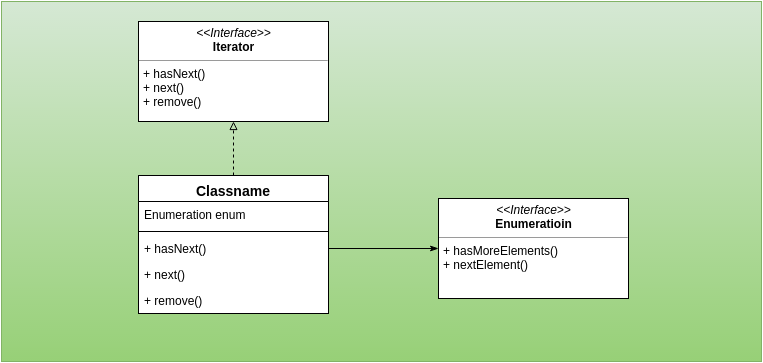

The diagram above was exported from draw.io. Its source (the exported page's mxGraphModel, read from the mxfile embedded in the PNG):
<mxGraphModel dx="823" dy="589" grid="1" gridSize="10" guides="1" tooltips="1" connect="1" arrows="1" fold="1" page="1" pageScale="1" pageWidth="826" pageHeight="1169" background="#ffffff" math="0" shadow="0">
  <root>
    <mxCell id="0" />
    <mxCell id="1" parent="0" />
    <mxCell id="37" value="" style="whiteSpace=wrap;html=1;fontSize=14;plain-green" parent="1" vertex="1">
      <mxGeometry x="33" y="30" width="760" height="360" as="geometry" />
    </mxCell>
    <mxCell id="36" value="" style="group" parent="1" vertex="1" connectable="0">
      <mxGeometry x="43" y="70" width="740" height="268" as="geometry" />
    </mxCell>
    <mxCell id="89" value="&lt;p style=&quot;margin: 0px ; margin-top: 4px ; text-align: center&quot;&gt;&lt;i&gt;&amp;lt;&amp;lt;Interface&amp;gt;&amp;gt;&lt;/i&gt;&lt;br&gt;&lt;b&gt;Enumeratioin&lt;/b&gt;&lt;/p&gt;&lt;hr size=&quot;1&quot;&gt;&lt;p style=&quot;margin: 0px ; margin-left: 4px&quot;&gt;+ hasMoreElements()&lt;/p&gt;&lt;p style=&quot;margin: 0px ; margin-left: 4px&quot;&gt;+ nextElement()&lt;/p&gt;" style="verticalAlign=top;align=left;overflow=fill;fontSize=12;fontFamily=Helvetica;html=1;fillColor=#FFFFFF;" parent="1" vertex="1">
      <mxGeometry x="470" y="227" width="190" height="100" as="geometry" />
    </mxCell>
    <mxCell id="117" value="&lt;p style=&quot;margin: 0px ; margin-top: 4px ; text-align: center&quot;&gt;&lt;i&gt;&amp;lt;&amp;lt;Interface&amp;gt;&amp;gt;&lt;/i&gt;&lt;br&gt;&lt;b&gt;Iterator&lt;/b&gt;&lt;/p&gt;&lt;hr size=&quot;1&quot;&gt;&lt;p style=&quot;margin: 0px ; margin-left: 4px&quot;&gt;+ hasNext()&lt;/p&gt;&lt;p style=&quot;margin: 0px ; margin-left: 4px&quot;&gt;+ next()&lt;/p&gt;&lt;p style=&quot;margin: 0px ; margin-left: 4px&quot;&gt;+ remove()&lt;/p&gt;" style="verticalAlign=top;align=left;overflow=fill;fontSize=12;fontFamily=Helvetica;html=1;fillColor=#FFFFFF;" vertex="1" parent="1">
      <mxGeometry x="170" y="50" width="190" height="100" as="geometry" />
    </mxCell>
    <mxCell id="129" style="edgeStyle=none;rounded=0;html=1;exitX=0.5;exitY=0;startArrow=none;startFill=0;endArrow=block;endFill=0;jettySize=auto;orthogonalLoop=1;fontSize=14;dashed=1;" edge="1" parent="1" source="120" target="117">
      <mxGeometry relative="1" as="geometry" />
    </mxCell>
    <mxCell id="120" value="Classname" style="swimlane;html=1;fontStyle=1;align=center;verticalAlign=top;childLayout=stackLayout;horizontal=1;startSize=26;horizontalStack=0;resizeParent=1;resizeLast=0;collapsible=1;marginBottom=0;swimlaneFillColor=#ffffff;fillColor=#FFFFFF;fontSize=14;" vertex="1" parent="1">
      <mxGeometry x="170" y="204" width="190" height="138" as="geometry" />
    </mxCell>
    <mxCell id="127" value="Enumeration enum" style="text;html=1;strokeColor=none;fillColor=none;align=left;verticalAlign=top;spacingLeft=4;spacingRight=4;whiteSpace=wrap;overflow=hidden;rotatable=0;points=[[0,0.5],[1,0.5]];portConstraint=eastwest;" vertex="1" parent="120">
      <mxGeometry y="26" width="190" height="26" as="geometry" />
    </mxCell>
    <mxCell id="126" value="" style="line;html=1;strokeWidth=1;fillColor=none;align=left;verticalAlign=middle;spacingTop=-1;spacingLeft=3;spacingRight=3;rotatable=0;labelPosition=right;points=[];portConstraint=eastwest;fontSize=14;" vertex="1" parent="120">
      <mxGeometry y="52" width="190" height="8" as="geometry" />
    </mxCell>
    <mxCell id="123" value="+ hasNext()" style="text;html=1;strokeColor=none;fillColor=none;align=left;verticalAlign=top;spacingLeft=4;spacingRight=4;whiteSpace=wrap;overflow=hidden;rotatable=0;points=[[0,0.5],[1,0.5]];portConstraint=eastwest;" vertex="1" parent="120">
      <mxGeometry y="60" width="190" height="26" as="geometry" />
    </mxCell>
    <mxCell id="124" value="+ next()" style="text;html=1;strokeColor=none;fillColor=none;align=left;verticalAlign=top;spacingLeft=4;spacingRight=4;whiteSpace=wrap;overflow=hidden;rotatable=0;points=[[0,0.5],[1,0.5]];portConstraint=eastwest;" vertex="1" parent="120">
      <mxGeometry y="86" width="190" height="26" as="geometry" />
    </mxCell>
    <mxCell id="125" value="+ remove()" style="text;html=1;strokeColor=none;fillColor=none;align=left;verticalAlign=top;spacingLeft=4;spacingRight=4;whiteSpace=wrap;overflow=hidden;rotatable=0;points=[[0,0.5],[1,0.5]];portConstraint=eastwest;" vertex="1" parent="120">
      <mxGeometry y="112" width="190" height="26" as="geometry" />
    </mxCell>
    <mxCell id="128" style="edgeStyle=none;rounded=0;html=1;exitX=1;exitY=0.5;startArrow=none;startFill=0;endArrow=classicThin;endFill=1;jettySize=auto;orthogonalLoop=1;fontSize=14;" edge="1" parent="1" source="123" target="89">
      <mxGeometry relative="1" as="geometry" />
    </mxCell>
  </root>
</mxGraphModel>